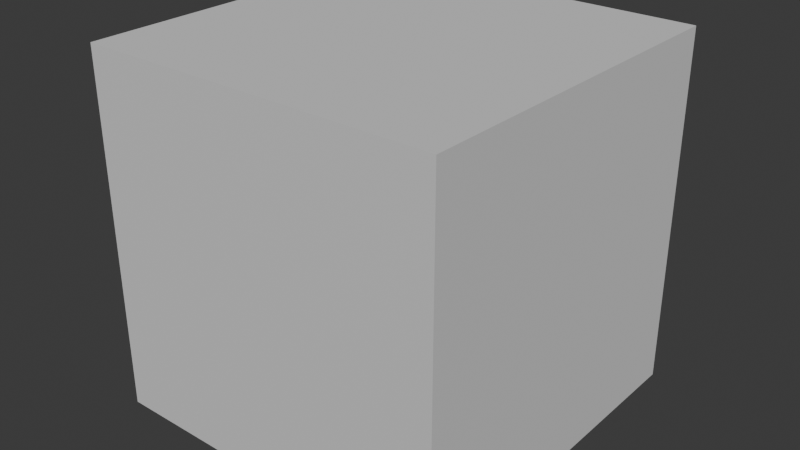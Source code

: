 # Source: Square_Base.blend  (saved by Blender 4.3.34; exported with 4.5.12 LTS)
import bpy
from mathutils import Matrix  # noqa: F401  (used for matrix-valued properties, if any)

bpy.ops.wm.read_factory_settings(use_empty=True)
scene = bpy.context.scene
scene.name = 'Scene'

# ---- collections
col_collection = bpy.data.collections.new('Collection'); scene.collection.children.link(col_collection)

# ---- materials (node trees are filled in below, after node groups)
mat_material = bpy.data.materials.new('Material')
mat_material.alpha_threshold = 0.0
mat_material.roughness = 0.5
mat_material.line_color = (0.0, 0.0, 0.0, 1.0)

# ---- material node trees
mat_material.use_nodes = True; mat_material.node_tree.nodes.clear()
_N = mat_material.node_tree.nodes; _L = mat_material.node_tree.links
n0 = _N.new('ShaderNodeOutputMaterial'); n0.name = 'Material Output'; n0.location = (300, 300)
n1 = _N.new('ShaderNodeBsdfPrincipled'); n1.name = 'Principled BSDF'; n1.location = (10, 300)
n1.inputs[1].default_value = 0.32
n1.inputs[2].default_value = 0.79
n1.inputs[3].default_value = 1.45
_L.new(n1.outputs[0], n0.inputs[0])
n0.is_active_output = True

# ---- world
world_world = bpy.data.worlds.new('World'); scene.world = world_world
world_world.use_nodes = True; world_world.node_tree.nodes.clear()
_N = world_world.node_tree.nodes; _L = world_world.node_tree.links
n0 = _N.new('ShaderNodeOutputWorld'); n0.name = 'World Output'; n0.location = (300, 300)
n1 = _N.new('ShaderNodeBackground'); n1.name = 'Background'; n1.location = (10, 300)
n1.inputs[0].default_value = (0.05088, 0.05088, 0.05088, 1.0)
_L.new(n1.outputs[0], n0.inputs[0])
n0.is_active_output = True
world_world.color = (0.05088, 0.05088, 0.05088)
world_world.sun_shadow_jitter_overblur = 0.0

# ---- meshes
me_cube = bpy.data.meshes.new('Cube')
me_cube.from_pydata([(1.0, 1.0, 1.0), (1.0, 1.0, -1.0), (1.0, -1.0, 1.0), (1.0, -1.0, -1.0), (-1.0, 1.0, 1.0), (-1.0, 1.0, -1.0), (-1.0, -1.0, 1.0), (-1.0, -1.0, -1.0)], [], [(0, 4, 6, 2), (3, 2, 6, 7), (7, 6, 4, 5), (5, 1, 3, 7), (1, 0, 2, 3), (5, 4, 0, 1)])
_uv = me_cube.uv_layers.new(name='UVMap')
_uv.uv.foreach_set('vector', [0.625, 0.5, 0.875, 0.5, 0.875, 0.75, 0.625, 0.75, 0.375, 0.75, 0.625, 0.75, 0.625, 1.0, 0.375, 1.0, 0.375, 0.0, 0.625, 0.0, 0.625, 0.25, 0.375, 0.25, 0.125, 0.5, 0.375, 0.5, 0.375, 0.75, 0.125, 0.75, 0.375, 0.5, 0.625, 0.5, 0.625, 0.75, 0.375, 0.75, 0.375, 0.25, 0.625, 0.25, 0.625, 0.5, 0.375, 0.5])
me_cube.materials.append(mat_material)
me_cube.use_mirror_vertex_groups = False
me_cube.update()

# ---- objects
ob_cube = bpy.data.objects.new('Cube', me_cube)

# ---- transforms, parenting, visibility, modifiers, constraints
ob_cube.location = (0.0, 0.0, 0.0)
ob_cube.lock_rotations_4d = False
ob_cube.empty_display_type = 'ARROWS'
ob_cube.lineart.crease_threshold = 0.0

# ---- collection membership
col_collection.objects.link(ob_cube)

# ---- scene / render settings (as saved in the file)
scene.frame_start = 1; scene.frame_end = 250; scene.frame_set(1)
scene.render.engine = 'BLENDER_EEVEE_NEXT'
bpy.context.view_layer.update()

# ---- added for rendering (the .blend has no active camera and no usable light): camera, sun
cam_auto = bpy.data.cameras.new('AutoCamera')
cam_auto.lens = 50.0
cam_auto.sensor_width = 36.0
cam_auto.clip_end = 1000.0
ob_auto_camera = bpy.data.objects.new('AutoCamera', cam_auto)
scene.collection.objects.link(ob_auto_camera)
ob_auto_camera.location = (3.20507, -3.84609, 2.56406)
ob_auto_camera.rotation_euler = (1.09748, -7.21219e-08, 0.694738)
scene.camera = ob_auto_camera
light_auto_sun = bpy.data.lights.new('AutoSun', 'SUN')
light_auto_sun.energy = 3.0
light_auto_sun.angle = 0.0523599
ob_auto_sun = bpy.data.objects.new('AutoSun', light_auto_sun)
scene.collection.objects.link(ob_auto_sun)
ob_auto_sun.rotation_euler = (0.872665, 0.174533, 0.523599)
bpy.context.view_layer.update()
